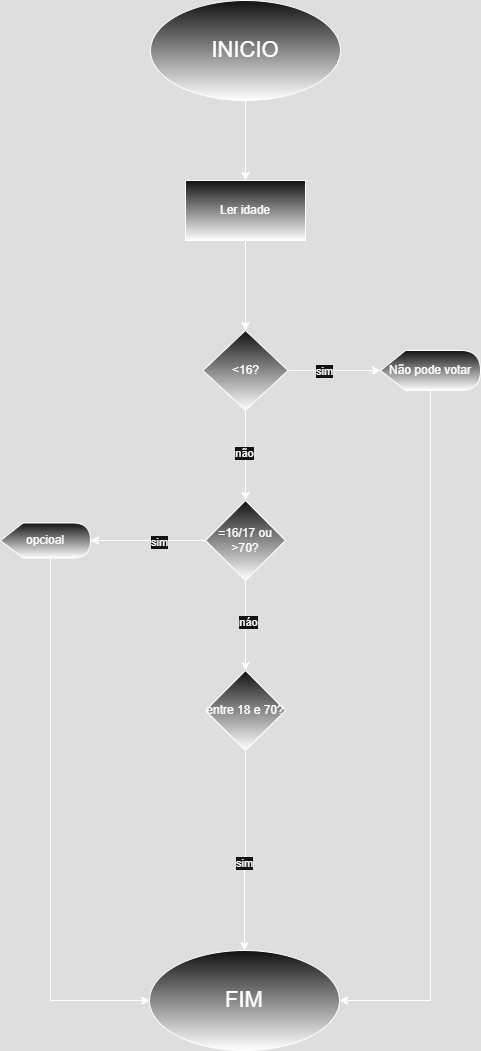

The diagram above was exported from draw.io. Its source (the exported page's mxGraphModel, read from the mxfile embedded in the PNG):
<mxGraphModel dx="715" dy="562" grid="1" gridSize="10" guides="1" tooltips="1" connect="1" arrows="1" fold="1" page="1" pageScale="1" pageWidth="827" pageHeight="1169" math="0" shadow="0">
  <root>
    <mxCell id="0" />
    <mxCell id="1" parent="0" />
    <mxCell id="HRPWrMk2-_8cqFE2CX79-3" style="edgeStyle=orthogonalEdgeStyle;rounded=0;orthogonalLoop=1;jettySize=auto;html=1;entryX=0.5;entryY=0;entryDx=0;entryDy=0;" edge="1" parent="1" source="HRPWrMk2-_8cqFE2CX79-1" target="HRPWrMk2-_8cqFE2CX79-2">
      <mxGeometry relative="1" as="geometry" />
    </mxCell>
    <mxCell id="HRPWrMk2-_8cqFE2CX79-1" value="&lt;font style=&quot;font-size: 22px;&quot;&gt;INICIO&lt;/font&gt;" style="ellipse;whiteSpace=wrap;html=1;gradientColor=default;" vertex="1" parent="1">
      <mxGeometry x="320" y="20" width="190" height="100" as="geometry" />
    </mxCell>
    <mxCell id="HRPWrMk2-_8cqFE2CX79-5" value="" style="edgeStyle=orthogonalEdgeStyle;rounded=0;orthogonalLoop=1;jettySize=auto;html=1;" edge="1" parent="1" source="HRPWrMk2-_8cqFE2CX79-2" target="HRPWrMk2-_8cqFE2CX79-4">
      <mxGeometry relative="1" as="geometry" />
    </mxCell>
    <mxCell id="HRPWrMk2-_8cqFE2CX79-2" value="Ler idade" style="rounded=0;whiteSpace=wrap;html=1;gradientColor=default;" vertex="1" parent="1">
      <mxGeometry x="355" y="200" width="120" height="60" as="geometry" />
    </mxCell>
    <mxCell id="HRPWrMk2-_8cqFE2CX79-8" style="edgeStyle=orthogonalEdgeStyle;rounded=0;orthogonalLoop=1;jettySize=auto;html=1;" edge="1" parent="1" source="HRPWrMk2-_8cqFE2CX79-4" target="HRPWrMk2-_8cqFE2CX79-7">
      <mxGeometry relative="1" as="geometry" />
    </mxCell>
    <mxCell id="yShindYgU4VhQKT2nt2f-5" value="sim" style="edgeLabel;html=1;align=center;verticalAlign=middle;resizable=0;points=[];" vertex="1" connectable="0" parent="HRPWrMk2-_8cqFE2CX79-8">
      <mxGeometry x="-0.2281" relative="1" as="geometry">
        <mxPoint as="offset" />
      </mxGeometry>
    </mxCell>
    <mxCell id="yShindYgU4VhQKT2nt2f-4" value="" style="edgeStyle=orthogonalEdgeStyle;rounded=0;orthogonalLoop=1;jettySize=auto;html=1;" edge="1" parent="1" source="HRPWrMk2-_8cqFE2CX79-4" target="yShindYgU4VhQKT2nt2f-3">
      <mxGeometry relative="1" as="geometry" />
    </mxCell>
    <mxCell id="yShindYgU4VhQKT2nt2f-6" value="não" style="edgeLabel;html=1;align=center;verticalAlign=middle;resizable=0;points=[];" vertex="1" connectable="0" parent="yShindYgU4VhQKT2nt2f-4">
      <mxGeometry x="-0.0711" y="-2" relative="1" as="geometry">
        <mxPoint as="offset" />
      </mxGeometry>
    </mxCell>
    <mxCell id="HRPWrMk2-_8cqFE2CX79-4" value="&amp;lt;16?" style="rhombus;whiteSpace=wrap;html=1;rounded=0;gradientColor=default;" vertex="1" parent="1">
      <mxGeometry x="372.5" y="350" width="85" height="80" as="geometry" />
    </mxCell>
    <mxCell id="yShindYgU4VhQKT2nt2f-2" style="edgeStyle=orthogonalEdgeStyle;rounded=0;orthogonalLoop=1;jettySize=auto;html=1;entryX=1;entryY=0.5;entryDx=0;entryDy=0;" edge="1" parent="1" source="HRPWrMk2-_8cqFE2CX79-7" target="yShindYgU4VhQKT2nt2f-1">
      <mxGeometry relative="1" as="geometry">
        <Array as="points">
          <mxPoint x="600" y="1020" />
        </Array>
      </mxGeometry>
    </mxCell>
    <mxCell id="HRPWrMk2-_8cqFE2CX79-7" value="Não pode votar" style="shape=display;whiteSpace=wrap;html=1;gradientColor=default;" vertex="1" parent="1">
      <mxGeometry x="550" y="370" width="100" height="40" as="geometry" />
    </mxCell>
    <mxCell id="yShindYgU4VhQKT2nt2f-1" value="&lt;span style=&quot;font-size: 22px;&quot;&gt;FIM&lt;/span&gt;" style="ellipse;whiteSpace=wrap;html=1;gradientColor=default;" vertex="1" parent="1">
      <mxGeometry x="319" y="970" width="190" height="100" as="geometry" />
    </mxCell>
    <mxCell id="yShindYgU4VhQKT2nt2f-12" value="" style="edgeStyle=orthogonalEdgeStyle;rounded=0;orthogonalLoop=1;jettySize=auto;html=1;" edge="1" parent="1" source="yShindYgU4VhQKT2nt2f-3" target="yShindYgU4VhQKT2nt2f-11">
      <mxGeometry relative="1" as="geometry" />
    </mxCell>
    <mxCell id="yShindYgU4VhQKT2nt2f-15" value="náo" style="edgeLabel;html=1;align=center;verticalAlign=middle;resizable=0;points=[];" vertex="1" connectable="0" parent="yShindYgU4VhQKT2nt2f-12">
      <mxGeometry x="-0.0933" y="2" relative="1" as="geometry">
        <mxPoint as="offset" />
      </mxGeometry>
    </mxCell>
    <mxCell id="yShindYgU4VhQKT2nt2f-3" value="=16/17 ou &amp;gt;70?" style="rhombus;whiteSpace=wrap;html=1;rounded=0;gradientColor=default;" vertex="1" parent="1">
      <mxGeometry x="375" y="520" width="80" height="80" as="geometry" />
    </mxCell>
    <mxCell id="yShindYgU4VhQKT2nt2f-7" value="opcioal" style="shape=display;whiteSpace=wrap;html=1;gradientColor=default;" vertex="1" parent="1">
      <mxGeometry x="170" y="542.5" width="90" height="35" as="geometry" />
    </mxCell>
    <mxCell id="yShindYgU4VhQKT2nt2f-8" style="edgeStyle=orthogonalEdgeStyle;rounded=0;orthogonalLoop=1;jettySize=auto;html=1;entryX=1;entryY=0.5;entryDx=0;entryDy=0;entryPerimeter=0;" edge="1" parent="1" source="yShindYgU4VhQKT2nt2f-3" target="yShindYgU4VhQKT2nt2f-7">
      <mxGeometry relative="1" as="geometry" />
    </mxCell>
    <mxCell id="yShindYgU4VhQKT2nt2f-10" value="sim" style="edgeLabel;html=1;align=center;verticalAlign=middle;resizable=0;points=[];" vertex="1" connectable="0" parent="yShindYgU4VhQKT2nt2f-8">
      <mxGeometry x="-0.1861" y="1" relative="1" as="geometry">
        <mxPoint as="offset" />
      </mxGeometry>
    </mxCell>
    <mxCell id="yShindYgU4VhQKT2nt2f-9" style="edgeStyle=orthogonalEdgeStyle;rounded=0;orthogonalLoop=1;jettySize=auto;html=1;entryX=0;entryY=0.5;entryDx=0;entryDy=0;" edge="1" parent="1" source="yShindYgU4VhQKT2nt2f-7" target="yShindYgU4VhQKT2nt2f-1">
      <mxGeometry relative="1" as="geometry">
        <Array as="points">
          <mxPoint x="220" y="1020" />
        </Array>
      </mxGeometry>
    </mxCell>
    <mxCell id="yShindYgU4VhQKT2nt2f-13" style="edgeStyle=orthogonalEdgeStyle;rounded=0;orthogonalLoop=1;jettySize=auto;html=1;entryX=0.5;entryY=0;entryDx=0;entryDy=0;" edge="1" parent="1" source="yShindYgU4VhQKT2nt2f-11" target="yShindYgU4VhQKT2nt2f-1">
      <mxGeometry relative="1" as="geometry">
        <Array as="points">
          <mxPoint x="415" y="880" />
          <mxPoint x="414" y="880" />
        </Array>
      </mxGeometry>
    </mxCell>
    <mxCell id="yShindYgU4VhQKT2nt2f-14" value="sim" style="edgeLabel;html=1;align=center;verticalAlign=middle;resizable=0;points=[];" vertex="1" connectable="0" parent="yShindYgU4VhQKT2nt2f-13">
      <mxGeometry x="0.1224" y="-1" relative="1" as="geometry">
        <mxPoint as="offset" />
      </mxGeometry>
    </mxCell>
    <mxCell id="yShindYgU4VhQKT2nt2f-11" value="entre 18 e 70?" style="rhombus;whiteSpace=wrap;html=1;rounded=0;gradientColor=default;" vertex="1" parent="1">
      <mxGeometry x="375" y="690" width="80" height="80" as="geometry" />
    </mxCell>
  </root>
</mxGraphModel>